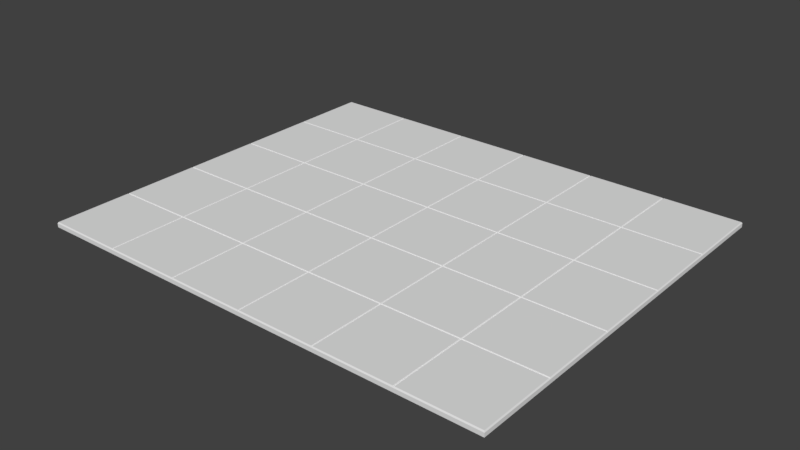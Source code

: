 # Source: area_rug.blend  (saved by Blender 2.78.0; exported with 4.5.12 LTS)
import bpy
from mathutils import Matrix  # noqa: F401  (used for matrix-valued properties, if any)

bpy.ops.wm.read_factory_settings(use_empty=True)
scene = bpy.context.scene
scene.name = 'Scene'

# ---- collections
col_collection_1 = bpy.data.collections.new('Collection 1'); scene.collection.children.link(col_collection_1)

# ---- materials (node trees are filled in below, after node groups)
mat_material = bpy.data.materials.new('Material')
mat_material.alpha_threshold = 0.0
mat_material.use_transparent_shadow = False
mat_material.roughness = 0.5
mat_material.line_color = (0.0, 0.0, 0.0, 1.0)

# ---- material node trees

# ---- world
world_world = bpy.data.worlds.new('World'); scene.world = world_world
world_world.color = (0.05088, 0.05088, 0.05088)
world_world.use_sun_shadow = False
world_world.sun_shadow_jitter_overblur = 0.0
world_world.cycles.sampling_method = 'MANUAL'

# ---- meshes
me_cube = bpy.data.meshes.new('Cube')
me_cube.from_pydata([(0.49, 0.49, -0.01), (0.49, -0.49, -0.01), (-0.49, -0.49, -0.01), (-0.49, 0.49, -0.01), (0.49, 0.49, 0.065), (0.49, -0.49, 0.065), (-0.49, -0.49, 0.065), (-0.49, 0.49, 0.065), (0.5, 0.5, 0.05), (0.5, -0.5, 0.05), (-0.5, 0.5, 0.05), (-0.5, -0.5, 0.05), (0.5, 0.5, 0.0), (0.5, -0.5, 0.0), (-0.5, 0.5, 0.0), (-0.5, -0.5, 0.0)], [], [(0, 1, 2, 3), (4, 7, 6, 5), (12, 8, 9, 13), (13, 9, 11, 15), (15, 11, 10, 14), (8, 12, 14, 10), (4, 5, 9, 8), (7, 4, 8, 10), (5, 6, 11, 9), (6, 7, 10, 11), (1, 0, 12, 13), (0, 3, 14, 12), (2, 1, 13, 15), (3, 2, 15, 14)])
me_cube.materials.append(mat_material)
me_cube.use_remesh_preserve_volume = False
me_cube.use_remesh_preserve_attributes = False
me_cube.use_mirror_vertex_groups = False
me_cube.update()

# ---- objects
ob_cube = bpy.data.objects.new('Cube', me_cube)

# ---- transforms, parenting, visibility, modifiers, constraints
ob_cube.location = (0.0, 0.0, 0.001)
ob_cube.lock_rotations_4d = False
ob_cube.empty_display_type = 'ARROWS'
ob_cube.lineart.crease_threshold = 0.0
_m = ob_cube.modifiers.new('Array', 'ARRAY')
_m.count = 5
_m.constant_offset_displace = (0.0, 0.0, 0.0)
_m.relative_offset_displace = (-5.96e-08, 1.0, 0.0)
_m = ob_cube.modifiers.new('Array.001', 'ARRAY')
_m.count = 6
_m.constant_offset_displace = (0.0, 0.0, 0.0)

# ---- collection membership
col_collection_1.objects.link(ob_cube)

# ---- scene / render settings (as saved in the file)
scene.frame_start = 1; scene.frame_end = 250; scene.frame_set(1)
scene.render.engine = 'BLENDER_EEVEE_NEXT'
scene.render.resolution_percentage = 50
scene.render.dither_intensity = 0.0
scene.cycles.use_denoising = False
scene.cycles.samples = 128
scene.cycles.sampling_pattern = 'TABULATED_SOBOL'
scene.cycles.light_sampling_threshold = 0.0
scene.cycles.use_adaptive_sampling = False
scene.cycles.use_light_tree = False
scene.cycles.blur_glossy = 0.0
scene.cycles.sample_clamp_indirect = 0.0
scene.view_settings.view_transform = 'Standard'
bpy.context.view_layer.update()

# ---- added for rendering (the .blend has no active camera and no usable light): camera, sun
cam_auto = bpy.data.cameras.new('AutoCamera')
cam_auto.lens = 50.0
cam_auto.sensor_width = 36.0
cam_auto.clip_end = 1000.0
ob_auto_camera = bpy.data.objects.new('AutoCamera', cam_auto)
scene.collection.objects.link(ob_auto_camera)
ob_auto_camera.location = (9.72657, -6.67189, 5.80976)
ob_auto_camera.rotation_euler = (1.09748, -7.21219e-08, 0.694738)
scene.camera = ob_auto_camera
light_auto_sun = bpy.data.lights.new('AutoSun', 'SUN')
light_auto_sun.energy = 3.0
light_auto_sun.angle = 0.0523599
ob_auto_sun = bpy.data.objects.new('AutoSun', light_auto_sun)
scene.collection.objects.link(ob_auto_sun)
ob_auto_sun.rotation_euler = (0.872665, 0.174533, 0.523599)
bpy.context.view_layer.update()
